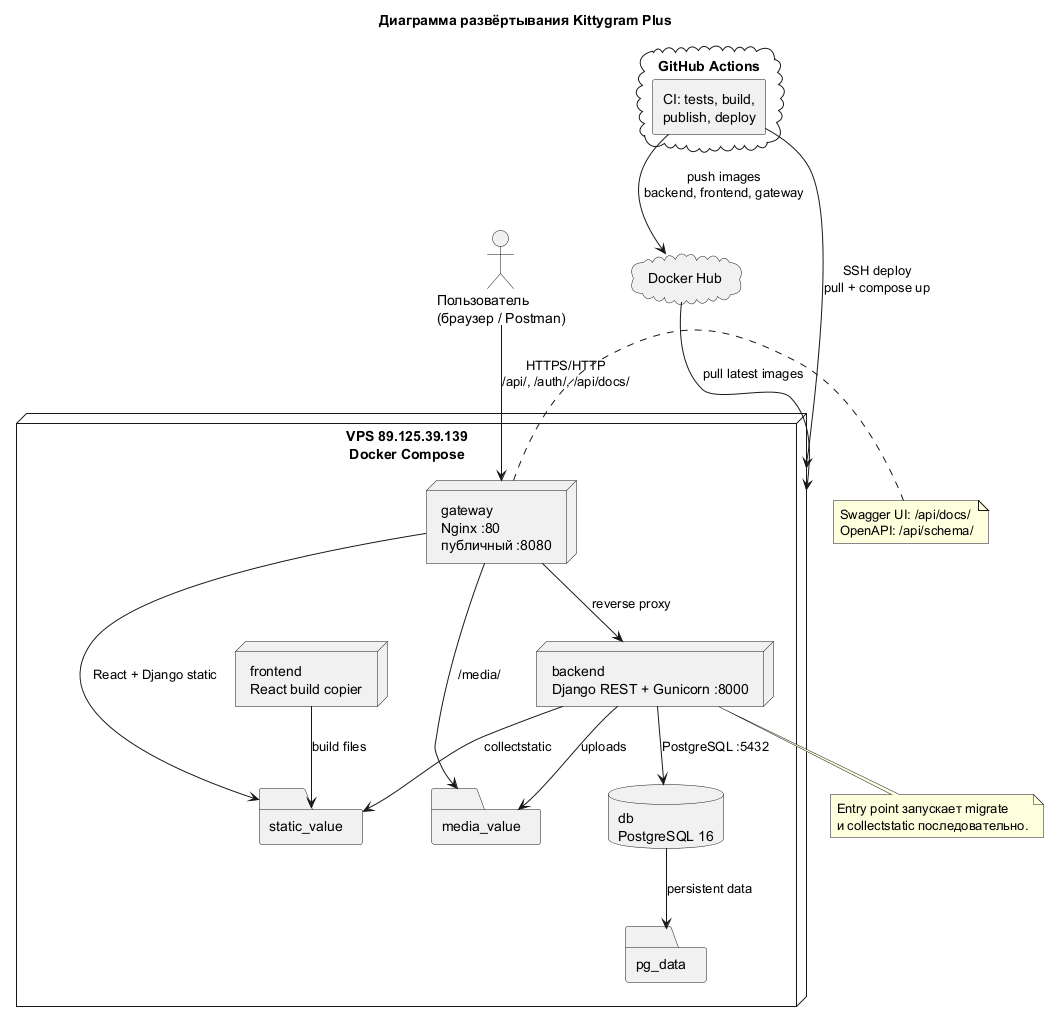

The diagram above was rendered by PlantUML. Its source (embedded in the PNG):
@startuml
title Диаграмма развёртывания Kittygram Plus
top to bottom direction
skinparam shadowing false
skinparam componentStyle rectangle
skinparam packageStyle rectangle

actor "Пользователь\n(браузер / Postman)" as Client

cloud "GitHub Actions" as CI {
  component "CI: tests, build,\npublish, deploy" as Pipeline
}
cloud "Docker Hub" as Hub

node "VPS 89.125.39.139\nDocker Compose" as VPS {
  node "gateway\nNginx :80\nпубличный :8080" as Gateway
  node "backend\nDjango REST + Gunicorn :8000" as Backend
  database "db\nPostgreSQL 16" as DB
  node "frontend\nReact build copier" as Frontend

  folder "static_value" as Static
  folder "media_value" as Media
  folder "pg_data" as PgData
}

Client --> Gateway : HTTPS/HTTP\n/api/, /auth/, /api/docs/
Gateway --> Backend : reverse proxy
Gateway --> Static : React + Django static
Gateway --> Media : /media/
Backend --> DB : PostgreSQL :5432
Backend --> Static : collectstatic
Backend --> Media : uploads
Frontend --> Static : build files
DB --> PgData : persistent data

Pipeline --> Hub : push images\nbackend, frontend, gateway
Pipeline --> VPS : SSH deploy\npull + compose up
Hub --> VPS : pull latest images

note right of Gateway
  Swagger UI: /api/docs/
  OpenAPI: /api/schema/
end note

note bottom of Backend
  Entry point запускает migrate
  и collectstatic последовательно.
end note
@enduml